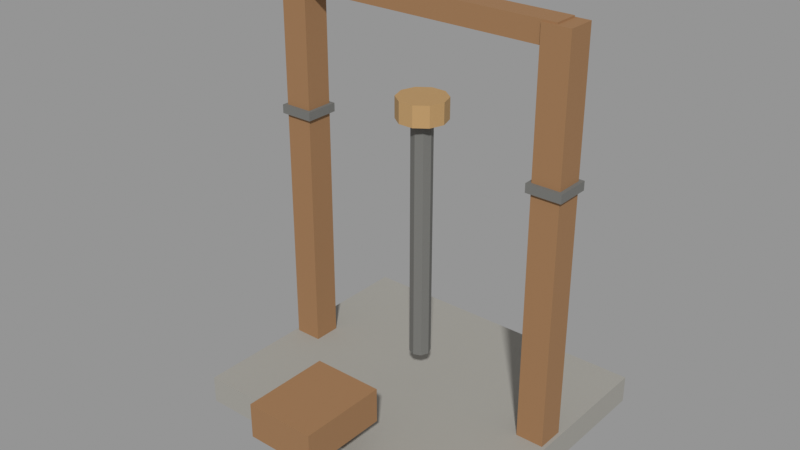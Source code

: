 # Source: vf_quarry.blend  (saved by Blender 5.1.30; exported with 4.5.12 LTS)
import bpy
from mathutils import Matrix  # noqa: F401  (used for matrix-valued properties, if any)

bpy.ops.wm.read_factory_settings(use_empty=True)
scene = bpy.context.scene
scene.name = 'Scene'

# ---- materials (node trees are filled in below, after node groups)
mat_stone = bpy.data.materials.new('Stone')
mat_iron = bpy.data.materials.new('Iron')
mat_oak = bpy.data.materials.new('Oak')
mat_bronze = bpy.data.materials.new('Bronze')

# ---- material node trees
mat_stone.use_nodes = True; mat_stone.node_tree.nodes.clear()
_N = mat_stone.node_tree.nodes; _L = mat_stone.node_tree.links
n0 = _N.new('ShaderNodeBsdfPrincipled'); n0.name = 'Principled BSDF'; n0.location = (-200, 100)
n0.inputs[0].default_value = (0.34, 0.33, 0.3, 1.0)
n0.inputs[2].default_value = 0.85
n1 = _N.new('ShaderNodeOutputMaterial'); n1.name = 'Material Output'; n1.location = (200, 100)
_L.new(n0.outputs[0], n1.inputs[0])
n1.is_active_output = True
mat_iron.use_nodes = True; mat_iron.node_tree.nodes.clear()
_N = mat_iron.node_tree.nodes; _L = mat_iron.node_tree.links
n0 = _N.new('ShaderNodeBsdfPrincipled'); n0.name = 'Principled BSDF'; n0.location = (-200, 100)
n0.inputs[0].default_value = (0.16, 0.16, 0.15, 1.0)
n0.inputs[2].default_value = 0.85
n1 = _N.new('ShaderNodeOutputMaterial'); n1.name = 'Material Output'; n1.location = (200, 100)
_L.new(n0.outputs[0], n1.inputs[0])
n1.is_active_output = True
mat_oak.use_nodes = True; mat_oak.node_tree.nodes.clear()
_N = mat_oak.node_tree.nodes; _L = mat_oak.node_tree.links
n0 = _N.new('ShaderNodeBsdfPrincipled'); n0.name = 'Principled BSDF'; n0.location = (-200, 100)
n0.inputs[0].default_value = (0.32, 0.17, 0.075, 1.0)
n0.inputs[2].default_value = 0.85
n1 = _N.new('ShaderNodeOutputMaterial'); n1.name = 'Material Output'; n1.location = (200, 100)
_L.new(n0.outputs[0], n1.inputs[0])
n1.is_active_output = True
mat_bronze.use_nodes = True; mat_bronze.node_tree.nodes.clear()
_N = mat_bronze.node_tree.nodes; _L = mat_bronze.node_tree.links
n0 = _N.new('ShaderNodeBsdfPrincipled'); n0.name = 'Principled BSDF'; n0.location = (-200, 100)
n0.inputs[0].default_value = (0.45, 0.28, 0.12, 1.0)
n0.inputs[2].default_value = 0.85
n1 = _N.new('ShaderNodeOutputMaterial'); n1.name = 'Material Output'; n1.location = (200, 100)
_L.new(n0.outputs[0], n1.inputs[0])
n1.is_active_output = True

# ---- meshes
me_base = bpy.data.meshes.new('Base')
me_base.from_pydata([(-0.9, 0.75, 0.0), (-0.9, -0.75, 0.0), (-0.9, 0.75, 0.16), (-0.9, -0.75, 0.16), (0.9, 0.75, 0.0), (0.9, -0.75, 0.0), (0.9, 0.75, 0.16), (0.9, -0.75, 0.16)], [], [(0, 1, 3, 2), (2, 3, 7, 6), (6, 7, 5, 4), (4, 5, 1, 0), (2, 6, 4, 0), (7, 3, 1, 5)])
_uv = me_base.uv_layers.new(name='UVMap')
_uv.uv.foreach_set('vector', [-1.5, 0.0, 1.5, 0.0, 1.5, -0.32, -1.5, -0.32, -1.8, 1.5, -1.8, -1.5, 1.8, -1.5, 1.8, 1.5, -1.5, -0.32, 1.5, -0.32, 1.5, 0.0, -1.5, 0.0, 1.8, -1.5, 1.8, 1.5, -1.8, 1.5, -1.8, -1.5, -1.8, -0.32, 1.8, -0.32, 1.8, 0.0, -1.8, 0.0, 1.8, 0.32, -1.8, 0.32, -1.8, 0.0, 1.8, 0.0])
me_base.materials.append(mat_stone)
me_base.update()
me_strap = bpy.data.meshes.new('Strap')
me_strap.from_pydata([(-0.9, 0.1, 1.575), (-0.9, -0.1, 1.575), (-0.9, 0.1, 1.625), (-0.9, -0.1, 1.625), (-0.7, 0.1, 1.575), (-0.7, -0.1, 1.575), (-0.7, 0.1, 1.625), (-0.7, -0.1, 1.625), (0.7, 0.1, 1.575), (0.7, -0.1, 1.575), (0.7, 0.1, 1.625), (0.7, -0.1, 1.625), (0.9, 0.1, 1.575), (0.9, -0.1, 1.575), (0.9, 0.1, 1.625), (0.9, -0.1, 1.625)], [], [(0, 1, 3, 2), (2, 3, 7, 6), (6, 7, 5, 4), (4, 5, 1, 0), (2, 6, 4, 0), (7, 3, 1, 5), (8, 9, 11, 10), (10, 11, 15, 14), (14, 15, 13, 12), (12, 13, 9, 8), (10, 14, 12, 8), (15, 11, 9, 13)])
_uv = me_strap.uv_layers.new(name='UVMap')
_uv.uv.foreach_set('vector', [-0.2, -3.15, 0.2, -3.15, 0.2, -3.25, -0.2, -3.25, -1.8, 0.2, -1.8, -0.2, -1.4, -0.2, -1.4, 0.2, -0.2, -3.25, 0.2, -3.25, 0.2, -3.15, -0.2, -3.15, -1.4, -0.2, -1.4, 0.2, -1.8, 0.2, -1.8, -0.2, -1.8, -3.25, -1.4, -3.25, -1.4, -3.15, -1.8, -3.15, -1.4, 3.25, -1.8, 3.25, -1.8, 3.15, -1.4, 3.15, -0.2, -3.15, 0.2, -3.15, 0.2, -3.25, -0.2, -3.25, 1.4, 0.2, 1.4, -0.2, 1.8, -0.2, 1.8, 0.2, -0.2, -3.25, 0.2, -3.25, 0.2, -3.15, -0.2, -3.15, 1.8, -0.2, 1.8, 0.2, 1.4, 0.2, 1.4, -0.2, 1.4, -3.25, 1.8, -3.25, 1.8, -3.15, 1.4, -3.15, 1.8, 3.25, 1.4, 3.25, 1.4, 3.15, 1.8, 3.15])
me_strap.materials.append(mat_iron)
me_strap.update()
me_beam = bpy.data.meshes.new('Beam')
me_beam.from_pydata([(-0.8, 0.07, 2.29), (-0.8, 0.07, 2.41), (0.8, 0.07, 2.29), (0.8, 0.07, 2.41), (-0.8, -0.07, 2.29), (-0.8, -0.07, 2.41), (0.8, -0.07, 2.29), (0.8, -0.07, 2.41), (-0.88, 0.08, 0.1), (-0.88, -0.08, 0.1), (-0.88, 0.08, 2.4), (-0.88, -0.08, 2.4), (-0.72, 0.08, 0.1), (-0.72, -0.08, 0.1), (-0.72, 0.08, 2.4), (-0.72, -0.08, 2.4), (0.72, 0.08, 0.1), (0.72, -0.08, 0.1), (0.72, 0.08, 2.4), (0.72, -0.08, 2.4), (0.88, 0.08, 0.1), (0.88, -0.08, 0.1), (0.88, 0.08, 2.4), (0.88, -0.08, 2.4), (-0.2, -0.6, 0.3), (-0.2, -1.1, 0.3), (-0.2, -0.6, 0.5), (-0.2, -1.1, 0.5), (0.2, -0.6, 0.3), (0.2, -1.1, 0.3), (0.2, -0.6, 0.5), (0.2, -1.1, 0.5)], [], [(0, 1, 3, 2), (2, 3, 7, 6), (6, 7, 5, 4), (4, 5, 1, 0), (2, 6, 4, 0), (7, 3, 1, 5), (8, 9, 11, 10), (10, 11, 15, 14), (14, 15, 13, 12), (12, 13, 9, 8), (10, 14, 12, 8), (15, 11, 9, 13), (16, 17, 19, 18), (18, 19, 23, 22), (22, 23, 21, 20), (20, 21, 17, 16), (18, 22, 20, 16), (23, 19, 17, 21), (24, 25, 27, 26), (26, 27, 31, 30), (30, 31, 29, 28), (28, 29, 25, 24), (26, 30, 28, 24), (31, 27, 25, 29)])
_uv = me_beam.uv_layers.new(name='UVMap')
_uv.uv.foreach_set('vector', [-0.14, -4.58, -0.14, -4.82, -0.14, -4.82, -0.14, -4.58, 1.6, 0.14, 1.6, 0.14, 1.6, -0.14, 1.6, -0.14, 0.14, -4.58, 0.14, -4.82, 0.14, -4.82, 0.14, -4.58, -1.6, 0.14, -1.6, 0.14, -1.6, -0.14, -1.6, -0.14, 1.6, -4.58, 1.6, -4.58, -1.6, -4.58, -1.6, -4.58, 1.6, 4.82, 1.6, 4.82, -1.6, 4.82, -1.6, 4.82, 0.2, 0.16, 0.2, -0.16, 4.8, -0.16, 4.8, 0.16, 0.16, 1.76, -0.16, 1.76, -0.16, 1.44, 0.16, 1.44, 4.8, -0.16, 4.8, 0.16, 0.2, 0.16, 0.2, -0.16, 0.16, 1.44, -0.16, 1.44, -0.16, 1.76, 0.16, 1.76, 4.8, -1.76, 4.8, -1.44, 0.2, -1.44, 0.2, -1.76, 4.8, 1.44, 4.8, 1.76, 0.2, 1.76, 0.2, 1.44, 0.2, 0.16, 0.2, -0.16, 4.8, -0.16, 4.8, 0.16, 0.16, -1.44, -0.16, -1.44, -0.16, -1.76, 0.16, -1.76, 4.8, -0.16, 4.8, 0.16, 0.2, 0.16, 0.2, -0.16, 0.16, -1.76, -0.16, -1.76, -0.16, -1.44, 0.16, -1.44, 4.8, 1.44, 4.8, 1.76, 0.2, 1.76, 0.2, 1.44, 4.8, -1.76, 4.8, -1.44, 0.2, -1.44, 0.2, -1.76, 1.2, 0.6, 2.2, 0.6, 2.2, 1.0, 1.2, 1.0, 1.2, -0.4, 2.2, -0.4, 2.2, 0.4, 1.2, 0.4, 1.2, -1.0, 2.2, -1.0, 2.2, -0.6, 1.2, -0.6, 1.2, -0.4, 2.2, -0.4, 2.2, 0.4, 1.2, 0.4, 0.4, -1.0, -0.4, -1.0, -0.4, -0.6, 0.4, -0.6, -0.4, -1.0, 0.4, -1.0, 0.4, -0.6, -0.4, -0.6])
me_beam.materials.append(mat_oak)
me_beam.update()
me_bit = bpy.data.meshes.new('Bit')
me_bit.from_pydata([(0.06, 0.0, -0.9), (0.04243, -0.04243, -0.9), (3.674e-18, -0.06, -0.9), (-0.04243, -0.04243, -0.9), (-0.06, -7.348e-18, -0.9), (-0.04243, 0.04243, -0.9), (-1.102e-17, 0.06, -0.9), (0.04243, 0.04243, -0.9), (0.06, 0.0, 0.6), (0.04243, -0.04243, 0.6), (3.674e-18, -0.06, 0.6), (-0.04243, -0.04243, 0.6), (-0.06, -7.348e-18, 0.6), (-0.04243, 0.04243, 0.6), (-1.102e-17, 0.06, 0.6), (0.04243, 0.04243, 0.6)], [], [(0, 8, 9, 1), (1, 9, 10, 2), (2, 10, 11, 3), (3, 11, 12, 4), (4, 12, 13, 5), (5, 13, 14, 6), (6, 14, 15, 7), (7, 15, 8, 0), (0, 1, 2, 3, 4, 5, 6, 7), (15, 14, 13, 12, 11, 10, 9, 8)])
_uv = me_bit.uv_layers.new(name='UVMap')
_uv.uv.foreach_set('vector', [-1.8, 0.12, 1.2, 0.12, 1.2, 0.08485, -1.8, 0.08485, -1.8, 0.08485, 1.2, 0.08485, 1.2, 7.348e-18, -1.8, 7.348e-18, -1.8, 7.348e-18, 1.2, 7.348e-18, 1.2, -0.08485, -1.8, -0.08485, -1.8, -0.08485, 1.2, -0.08485, 1.2, -0.12, -1.8, -0.12, -1.8, -0.12, 1.2, -0.12, 1.2, -0.08485, -1.8, -0.08485, -1.8, -0.08485, 1.2, -0.08485, 1.2, -2.204e-17, -1.8, -2.204e-17, -1.8, -2.204e-17, 1.2, -2.204e-17, 1.2, 0.08485, -1.8, 0.08485, -1.8, 0.08485, 1.2, 0.08485, 1.2, 0.12, -1.8, 0.12, -1.8, 0.12, -1.8, 0.08485, -1.8, 7.348e-18, -1.8, -0.08485, -1.8, -0.12, -1.8, -0.08485, -1.8, -2.204e-17, -1.8, 0.08485, 1.2, 0.08485, 1.2, -2.204e-17, 1.2, -0.08485, 1.2, -0.12, 1.2, -0.08485, 1.2, 7.348e-18, 1.2, 0.08485, 1.2, 0.12])
me_bit.materials.append(mat_iron)
me_bit.update()
me_head = bpy.data.meshes.new('Head')
me_head.from_pydata([(0.14, 0.0, 0.49), (0.1133, -0.08229, 0.49), (0.04326, -0.1331, 0.49), (-0.04326, -0.1331, 0.49), (-0.1133, -0.08229, 0.49), (-0.14, -1.715e-17, 0.49), (-0.1133, 0.08229, 0.49), (-0.04326, 0.1331, 0.49), (0.04326, 0.1331, 0.49), (0.1133, 0.08229, 0.49), (0.14, 0.0, 0.61), (0.1133, -0.08229, 0.61), (0.04326, -0.1331, 0.61), (-0.04326, -0.1331, 0.61), (-0.1133, -0.08229, 0.61), (-0.14, -1.715e-17, 0.61), (-0.1133, 0.08229, 0.61), (-0.04326, 0.1331, 0.61), (0.04326, 0.1331, 0.61), (0.1133, 0.08229, 0.61)], [], [(0, 10, 11, 1), (1, 11, 12, 2), (2, 12, 13, 3), (3, 13, 14, 4), (4, 14, 15, 5), (5, 15, 16, 6), (6, 16, 17, 7), (7, 17, 18, 8), (8, 18, 19, 9), (9, 19, 10, 0), (0, 1, 2, 3, 4, 5, 6, 7, 8, 9), (19, 18, 17, 16, 15, 14, 13, 12, 11, 10)])
_uv = me_head.uv_layers.new(name='UVMap')
_uv.uv.foreach_set('vector', [0.98, 0.28, 1.22, 0.28, 1.22, 0.2265, 0.98, 0.2265, 0.98, 0.2265, 1.22, 0.2265, 1.22, 0.08652, 0.98, 0.08652, 0.98, 0.08652, 1.22, 0.08652, 1.22, -0.08652, 0.98, -0.08652, 0.98, -0.08652, 1.22, -0.08652, 1.22, -0.2265, 0.98, -0.2265, 0.98, -0.2265, 1.22, -0.2265, 1.22, -0.28, 0.98, -0.28, 0.98, -0.28, 1.22, -0.28, 1.22, -0.2265, 0.98, -0.2265, 0.98, -0.2265, 1.22, -0.2265, 1.22, -0.08652, 0.98, -0.08652, 0.98, -0.08652, 1.22, -0.08652, 1.22, 0.08652, 0.98, 0.08652, 0.98, 0.08652, 1.22, 0.08652, 1.22, 0.2265, 0.98, 0.2265, 0.98, 0.2265, 1.22, 0.2265, 1.22, 0.28, 0.98, 0.28, 0.98, 0.28, 0.98, 0.2265, 0.98, 0.08652, 0.98, -0.08652, 0.98, -0.2265, 0.98, -0.28, 0.98, -0.2265, 0.98, -0.08652, 0.98, 0.08652, 0.98, 0.2265, 1.22, 0.2265, 1.22, 0.08652, 1.22, -0.08652, 1.22, -0.2265, 1.22, -0.28, 1.22, -0.2265, 1.22, -0.08652, 1.22, 0.08652, 1.22, 0.2265, 1.22, 0.28])
me_head.materials.append(mat_bronze)
me_head.update()

# ---- objects
ob_vf_quarry = bpy.data.objects.new('vf_quarry', None)
ob_static = bpy.data.objects.new('Static', None)
ob_drill = bpy.data.objects.new('Drill', None)
ob_item_out = bpy.data.objects.new('Item_Out', None)
ob_kinetic = bpy.data.objects.new('Kinetic', None)
ob_ground_probe = bpy.data.objects.new('Ground_Probe', None)
ob_static_stone = bpy.data.objects.new('Static_Stone', me_base)
ob_static_iron = bpy.data.objects.new('Static_Iron', me_strap)
ob_static_oak = bpy.data.objects.new('Static_Oak', me_beam)
ob_drill_iron = bpy.data.objects.new('Drill_Iron', me_bit)
ob_drill_bronze = bpy.data.objects.new('Drill_Bronze', me_head)

# ---- transforms, parenting, visibility, modifiers, constraints
ob_vf_quarry.location = (0.0, 0.0, 0.0)
ob_vf_quarry.empty_display_size = 0.12
ob_static.parent = ob_vf_quarry
ob_static.location = (0.0, 0.0, 0.0)
ob_static.empty_display_size = 0.12
ob_drill.parent = ob_vf_quarry
ob_drill.location = (0.0, 0.0, 1.25)
ob_drill.empty_display_size = 0.12
ob_item_out.parent = ob_vf_quarry
ob_item_out.location = (0.0, -1.35, 0.49)
ob_item_out.empty_display_size = 0.12
ob_kinetic.parent = ob_vf_quarry
ob_kinetic.location = (1.05, 0.0, 2.35)
ob_kinetic.empty_display_size = 0.12
ob_ground_probe.parent = ob_vf_quarry
ob_ground_probe.location = (0.0, 0.0, 0.0)
ob_ground_probe.empty_display_size = 0.12
ob_static_stone.parent = ob_static
ob_static_stone.location = (0.0, 0.0, 0.0)
ob_static_iron.parent = ob_static
ob_static_iron.location = (0.0, 0.0, 0.0)
ob_static_oak.parent = ob_static
ob_static_oak.location = (0.0, 0.0, 0.0)
ob_drill_iron.parent = ob_drill
ob_drill_iron.location = (0.0, 0.0, 0.0)
ob_drill_bronze.parent = ob_drill
ob_drill_bronze.location = (0.0, 0.0, 0.0)

# ---- collection membership
scene.collection.objects.link(ob_vf_quarry)
scene.collection.objects.link(ob_static)
scene.collection.objects.link(ob_drill)
scene.collection.objects.link(ob_item_out)
scene.collection.objects.link(ob_kinetic)
scene.collection.objects.link(ob_ground_probe)
scene.collection.objects.link(ob_static_stone)
scene.collection.objects.link(ob_static_iron)
scene.collection.objects.link(ob_static_oak)
scene.collection.objects.link(ob_drill_iron)
scene.collection.objects.link(ob_drill_bronze)

# ---- scene / render settings (as saved in the file)
scene.frame_start = 1; scene.frame_end = 250; scene.frame_set(1)
scene.render.engine = 'BLENDER_EEVEE_NEXT'
scene.render.bake_bias = 0.0
scene.render.bake_samples = 0
scene.cycles.sampling_pattern = 'TABULATED_SOBOL'
scene.eevee.use_volume_custom_range = False
scene.view_settings.view_transform = 'Standard'
bpy.context.view_layer.update()

# ---- added for rendering (the .blend has no active camera and no usable light): camera, sun + grey world if the file has none
cam_auto = bpy.data.cameras.new('AutoCamera')
cam_auto.lens = 50.0
cam_auto.sensor_width = 36.0
cam_auto.clip_end = 1000.0
ob_auto_camera = bpy.data.objects.new('AutoCamera', cam_auto)
scene.collection.objects.link(ob_auto_camera)
ob_auto_camera.location = (3.26731, -4.09578, 3.81885)
ob_auto_camera.rotation_euler = (1.09748, -7.21219e-08, 0.694738)
scene.camera = ob_auto_camera
light_auto_sun = bpy.data.lights.new('AutoSun', 'SUN')
light_auto_sun.energy = 3.0
light_auto_sun.angle = 0.0523599
ob_auto_sun = bpy.data.objects.new('AutoSun', light_auto_sun)
scene.collection.objects.link(ob_auto_sun)
ob_auto_sun.rotation_euler = (0.872665, 0.174533, 0.523599)
if scene.world is None:
    world_auto = bpy.data.worlds.new('AutoWorld')
    world_auto.color = (0.3, 0.3, 0.3)
    scene.world = world_auto
bpy.context.view_layer.update()
